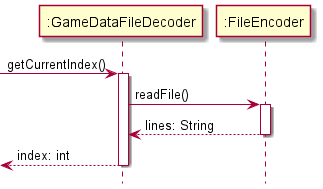

The diagram above was rendered by PlantUML. Its source (embedded in the PNG):
@startuml

hide footbox

->":GameDataFileDecoder": getCurrentIndex()
activate ":GameDataFileDecoder"
":GameDataFileDecoder" -> ":FileEncoder": readFile()
activate ":FileEncoder"
":FileEncoder" --> ":GameDataFileDecoder": lines: String
deactivate ":FileEncoder" 
<--":GameDataFileDecoder": index: int
deactivate ":GameDataFileDecoder"
@enduml